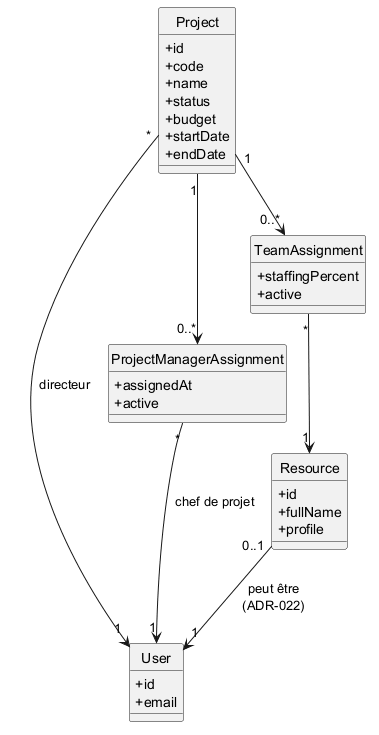

The diagram above was rendered by PlantUML. Its source (embedded in the PNG):
@startuml class_project_team
' PMS — Diagramme de classes : Domaine Projet & Équipe (Niveau 1 - rapport).
skinparam shadowing false
skinparam classAttributeIconSize 0
hide circle

class Project {
  +id
  +code
  +name
  +status
  +budget
  +startDate
  +endDate
}

class User {
  +id
  +email
}

class Resource {
  +id
  +fullName
  +profile
}

class ProjectManagerAssignment {
  +assignedAt
  +active
}

class TeamAssignment {
  +staffingPercent
  +active
}

Project "*" --> "1" User : directeur
Project "1" --> "0..*" ProjectManagerAssignment
ProjectManagerAssignment "*" --> "1" User : chef de projet

Project "1" --> "0..*" TeamAssignment
TeamAssignment "*" --> "1" Resource

Resource "0..1" --> "1" User : peut être\n(ADR-022)
@enduml